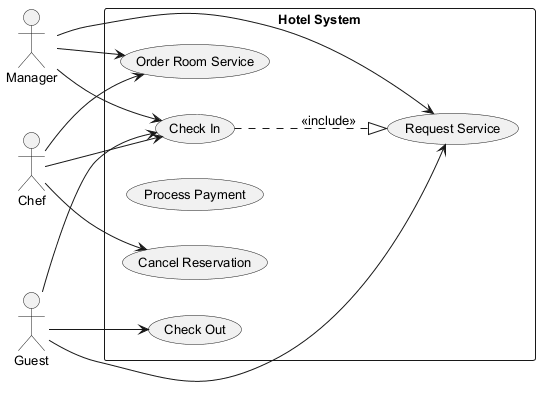

The diagram above was rendered by PlantUML. Its source (embedded in the PNG):
@startuml
skinparam backgroundColor #FFFFFF
skinparam classBackgroundColor #F3E5F5
skinparam classBorderColor #6A1B9A
skinparam defaultFontSize 13
left to right direction
actor "Manager" as Manager
actor "Guest" as Guest
actor "Chef" as Chef
rectangle "Hotel System" {
  usecase "Check Out" as UC_CheckOut
  usecase "Order Room Service" as UC_OrderRoomService
  usecase "Request Service" as UC_RequestService
  usecase "Process Payment" as UC_ProcessPayment
  usecase "Check In" as UC_CheckIn
  usecase "Cancel Reservation" as UC_CancelReservation
}
Manager --> UC_RequestService
Manager --> UC_CheckIn
Manager --> UC_OrderRoomService
Guest --> UC_CheckOut
Guest --> UC_CheckIn
Guest --> UC_RequestService
Chef --> UC_OrderRoomService
Chef --> UC_CheckIn
Chef --> UC_CancelReservation
UC_CheckIn ..|> UC_RequestService : <<include>>
@enduml